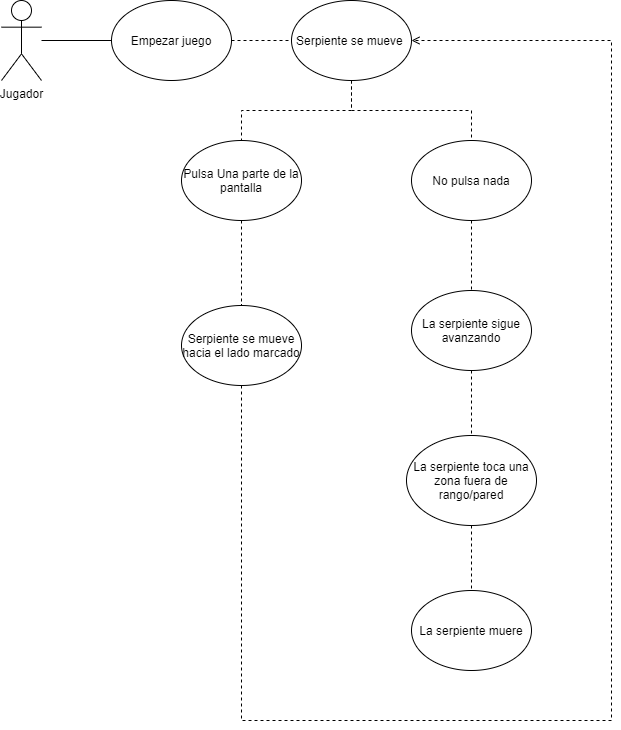

The diagram above was exported from draw.io. Its source (the exported page's mxGraphModel, read from the mxfile embedded in the PNG):
<mxGraphModel dx="1730" dy="1040" grid="1" gridSize="10" guides="1" tooltips="1" connect="1" arrows="1" fold="1" page="1" pageScale="1" pageWidth="827" pageHeight="1169" math="0" shadow="0">
  <root>
    <mxCell id="0" />
    <mxCell id="1" parent="0" />
    <mxCell id="DwI-863-e-3WEgaE0g7P-58" style="edgeStyle=orthogonalEdgeStyle;rounded=0;orthogonalLoop=1;jettySize=auto;html=1;entryX=0;entryY=0.5;entryDx=0;entryDy=0;startArrow=none;startFill=0;endArrow=none;endFill=0;" edge="1" parent="1" source="DwI-863-e-3WEgaE0g7P-5" target="DwI-863-e-3WEgaE0g7P-8">
      <mxGeometry relative="1" as="geometry" />
    </mxCell>
    <mxCell id="DwI-863-e-3WEgaE0g7P-5" value="Jugador" style="shape=umlActor;verticalLabelPosition=bottom;verticalAlign=top;html=1;outlineConnect=0;" vertex="1" parent="1">
      <mxGeometry x="40" y="280" width="40" height="80" as="geometry" />
    </mxCell>
    <mxCell id="DwI-863-e-3WEgaE0g7P-59" style="edgeStyle=orthogonalEdgeStyle;rounded=0;orthogonalLoop=1;jettySize=auto;html=1;entryX=0;entryY=0.5;entryDx=0;entryDy=0;startArrow=none;startFill=0;endArrow=none;endFill=0;dashed=1;" edge="1" parent="1" source="DwI-863-e-3WEgaE0g7P-8" target="DwI-863-e-3WEgaE0g7P-21">
      <mxGeometry relative="1" as="geometry" />
    </mxCell>
    <mxCell id="DwI-863-e-3WEgaE0g7P-8" value="Empezar juego" style="ellipse;whiteSpace=wrap;html=1;" vertex="1" parent="1">
      <mxGeometry x="150" y="280" width="120" height="80" as="geometry" />
    </mxCell>
    <mxCell id="DwI-863-e-3WEgaE0g7P-51" style="edgeStyle=orthogonalEdgeStyle;rounded=0;orthogonalLoop=1;jettySize=auto;html=1;entryX=0.5;entryY=0;entryDx=0;entryDy=0;dashed=1;startArrow=none;startFill=0;endArrow=none;endFill=0;" edge="1" parent="1" source="DwI-863-e-3WEgaE0g7P-21" target="DwI-863-e-3WEgaE0g7P-24">
      <mxGeometry relative="1" as="geometry" />
    </mxCell>
    <mxCell id="DwI-863-e-3WEgaE0g7P-53" style="edgeStyle=orthogonalEdgeStyle;rounded=0;orthogonalLoop=1;jettySize=auto;html=1;entryX=0.5;entryY=0;entryDx=0;entryDy=0;dashed=1;startArrow=none;startFill=0;endArrow=none;endFill=0;" edge="1" parent="1" source="DwI-863-e-3WEgaE0g7P-21" target="DwI-863-e-3WEgaE0g7P-29">
      <mxGeometry relative="1" as="geometry" />
    </mxCell>
    <mxCell id="DwI-863-e-3WEgaE0g7P-21" value="Serpiente se mueve&amp;nbsp;" style="ellipse;whiteSpace=wrap;html=1;" vertex="1" parent="1">
      <mxGeometry x="330" y="280" width="120" height="80" as="geometry" />
    </mxCell>
    <mxCell id="DwI-863-e-3WEgaE0g7P-57" style="edgeStyle=orthogonalEdgeStyle;rounded=0;orthogonalLoop=1;jettySize=auto;html=1;entryX=0.5;entryY=0;entryDx=0;entryDy=0;dashed=1;startArrow=none;startFill=0;endArrow=none;endFill=0;" edge="1" parent="1" source="DwI-863-e-3WEgaE0g7P-24" target="DwI-863-e-3WEgaE0g7P-27">
      <mxGeometry relative="1" as="geometry" />
    </mxCell>
    <mxCell id="DwI-863-e-3WEgaE0g7P-24" value="Pulsa Una parte de la pantalla" style="ellipse;whiteSpace=wrap;html=1;" vertex="1" parent="1">
      <mxGeometry x="220" y="420" width="120" height="80" as="geometry" />
    </mxCell>
    <mxCell id="DwI-863-e-3WEgaE0g7P-60" style="edgeStyle=orthogonalEdgeStyle;rounded=0;orthogonalLoop=1;jettySize=auto;html=1;dashed=1;startArrow=none;startFill=0;endArrow=open;endFill=0;entryX=1;entryY=0.5;entryDx=0;entryDy=0;" edge="1" parent="1" source="DwI-863-e-3WEgaE0g7P-27" target="DwI-863-e-3WEgaE0g7P-21">
      <mxGeometry relative="1" as="geometry">
        <mxPoint x="390" y="380" as="targetPoint" />
        <Array as="points">
          <mxPoint x="280" y="1000" />
          <mxPoint x="650" y="1000" />
          <mxPoint x="650" y="320" />
        </Array>
      </mxGeometry>
    </mxCell>
    <mxCell id="DwI-863-e-3WEgaE0g7P-27" value="Serpiente se mueve hacia el lado marcado" style="ellipse;whiteSpace=wrap;html=1;" vertex="1" parent="1">
      <mxGeometry x="220" y="585" width="120" height="80" as="geometry" />
    </mxCell>
    <mxCell id="DwI-863-e-3WEgaE0g7P-54" style="edgeStyle=orthogonalEdgeStyle;rounded=0;orthogonalLoop=1;jettySize=auto;html=1;entryX=0.5;entryY=0;entryDx=0;entryDy=0;dashed=1;startArrow=none;startFill=0;endArrow=none;endFill=0;" edge="1" parent="1" source="DwI-863-e-3WEgaE0g7P-29" target="DwI-863-e-3WEgaE0g7P-31">
      <mxGeometry relative="1" as="geometry" />
    </mxCell>
    <mxCell id="DwI-863-e-3WEgaE0g7P-29" value="No pulsa nada" style="ellipse;whiteSpace=wrap;html=1;" vertex="1" parent="1">
      <mxGeometry x="450" y="420" width="120" height="80" as="geometry" />
    </mxCell>
    <mxCell id="DwI-863-e-3WEgaE0g7P-55" style="edgeStyle=orthogonalEdgeStyle;rounded=0;orthogonalLoop=1;jettySize=auto;html=1;entryX=0.5;entryY=0;entryDx=0;entryDy=0;dashed=1;startArrow=none;startFill=0;endArrow=none;endFill=0;" edge="1" parent="1" source="DwI-863-e-3WEgaE0g7P-31" target="DwI-863-e-3WEgaE0g7P-33">
      <mxGeometry relative="1" as="geometry" />
    </mxCell>
    <mxCell id="DwI-863-e-3WEgaE0g7P-31" value="La serpiente sigue avanzando" style="ellipse;whiteSpace=wrap;html=1;" vertex="1" parent="1">
      <mxGeometry x="450" y="570" width="120" height="80" as="geometry" />
    </mxCell>
    <mxCell id="DwI-863-e-3WEgaE0g7P-56" style="edgeStyle=orthogonalEdgeStyle;rounded=0;orthogonalLoop=1;jettySize=auto;html=1;entryX=0.5;entryY=0;entryDx=0;entryDy=0;dashed=1;startArrow=none;startFill=0;endArrow=none;endFill=0;" edge="1" parent="1" source="DwI-863-e-3WEgaE0g7P-33" target="DwI-863-e-3WEgaE0g7P-35">
      <mxGeometry relative="1" as="geometry" />
    </mxCell>
    <mxCell id="DwI-863-e-3WEgaE0g7P-33" value="La serpiente toca una zona fuera de rango/pared" style="ellipse;whiteSpace=wrap;html=1;" vertex="1" parent="1">
      <mxGeometry x="445" y="715" width="130" height="90" as="geometry" />
    </mxCell>
    <mxCell id="DwI-863-e-3WEgaE0g7P-35" value="La serpiente muere" style="ellipse;whiteSpace=wrap;html=1;" vertex="1" parent="1">
      <mxGeometry x="450" y="870" width="120" height="80" as="geometry" />
    </mxCell>
  </root>
</mxGraphModel>